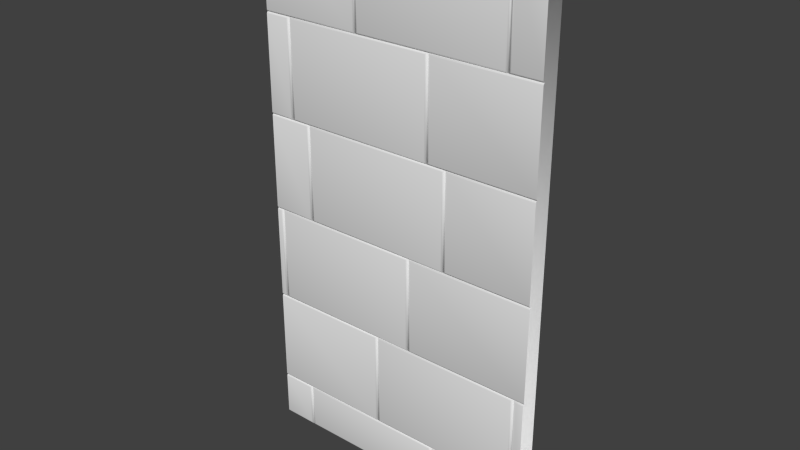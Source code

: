 # Source: Mauer_St_ck_1.1.blend  (saved by Blender 2.70.0; exported with 4.5.12 LTS)
import bpy
from mathutils import Matrix  # noqa: F401  (used for matrix-valued properties, if any)

bpy.ops.wm.read_factory_settings(use_empty=True)
scene = bpy.context.scene
scene.name = 'Scene'

# ---- collections
col_collection_1 = bpy.data.collections.new('Collection 1'); scene.collection.children.link(col_collection_1)

# ---- world
world_world = bpy.data.worlds.new('World'); scene.world = world_world
world_world.color = (0.05088, 0.05088, 0.05088)
world_world.use_sun_shadow = False
world_world.sun_shadow_jitter_overblur = 0.0
world_world.cycles.sampling_method = 'MANUAL'
world_world.cycles.sample_map_resolution = 256

# ---- meshes
me_mauer_st_ck_1_1 = bpy.data.meshes.new('Mauer_Stück_1.1')
me_mauer_st_ck_1_1.from_pydata([(-1.8, -4.983, -0.4651), (1.95, -4.983, -0.4651), (-1.8, 5.985, -0.4651), (1.95, 5.985, -0.4651), (-1.373, -4.051, 0.02381), (-1.348, -4.026, 0.01148), (-1.373, -4.944, 0.02381), (-1.348, -4.968, 0.01148), (-1.336, -4.981, -0.01334), (-1.299, -4.944, 0.02381), (-1.324, -4.968, 0.01148), (-1.336, -4.014, -0.01334), (-1.299, -4.051, 0.02381), (-1.324, -4.026, 0.01148), (0.6267, -4.051, 0.02381), (0.6515, -4.026, 0.01148), (0.6267, -4.944, 0.02381), (0.6515, -4.968, 0.01148), (1.95, -4.014, -0.01334), (1.949, -4.001, 0.01148), (0.6638, -4.981, -0.01334), (0.701, -4.944, 0.02381), (0.6761, -4.968, 0.01148), (0.6638, -4.014, -0.01334), (0.701, -4.051, 0.02381), (0.6761, -4.026, 0.01148), (1.948, -3.977, 0.02381), (1.95, -2.014, -0.01334), (1.949, -2.026, 0.01148), (1.948, -2.051, 0.02381), (-0.224, -2.051, 0.02381), (-0.1992, -2.026, 0.01148), (-0.224, -3.977, 0.02381), (-0.1992, -4.001, 0.01148), (-0.1869, -4.014, -0.01334), (-0.1497, -3.977, 0.02381), (-0.1746, -4.001, 0.01148), (-0.1869, -2.014, -0.01334), (-0.1497, -2.051, 0.02381), (-0.1746, -2.026, 0.01148), (1.813, -2.014, -0.01334), (1.776, -2.051, 0.02381), (1.801, -2.026, 0.01148), (1.813, -4.014, -0.01334), (1.776, -3.977, 0.02381), (1.801, -4.001, 0.01148), (1.957, -2.014, -0.01334), (1.957, -2.001, 0.01148), (1.85, -3.977, 0.02381), (1.825, -4.001, 0.01148), (1.85, -2.051, 0.02381), (1.825, -2.026, 0.01148), (1.957, -1.977, 0.02381), (1.957, -0.01365, -0.01334), (1.957, -0.02598, 0.01148), (1.957, -0.05081, 0.02381), (-1.67, -1.977, 0.02381), (-1.695, -2.001, 0.01148), (-1.67, -0.05081, 0.02381), (-1.695, -0.02598, 0.01148), (0.2555, -0.05081, 0.02381), (0.2804, -0.02598, 0.01148), (0.2555, -1.977, 0.02381), (0.2804, -2.001, 0.01148), (1.952, -0.01365, -0.01334), (1.952, -0.001332, 0.01148), (0.2927, -2.014, -0.01334), (0.3298, -1.977, 0.02381), (0.305, -2.001, 0.01148), (0.2927, -0.01365, -0.01334), (0.3298, -0.05081, 0.02381), (0.305, -0.02598, 0.01148), (1.952, 0.0235, 0.02381), (1.952, 1.986, -0.01334), (1.952, 1.974, 0.01148), (1.952, 1.949, 0.02381), (-1.801, -4.014, -0.01334), (-1.8, -4.001, 0.01148), (-1.8, -3.977, 0.02381), (-1.801, -2.014, -0.01334), (-1.8, -2.026, 0.01148), (-1.8, -2.051, 0.02381), (-1.707, -0.01365, -0.01334), (-1.744, -0.05081, 0.02381), (-1.72, -0.02598, 0.01148), (-1.707, -2.014, -0.01334), (-1.744, -1.977, 0.02381), (-1.72, -2.001, 0.01148), (-1.8, -2.014, -0.01334), (-1.8, -2.001, 0.01148), (-1.8, -1.977, 0.02381), (-1.8, -0.01365, -0.01334), (-1.8, -0.02598, 0.01148), (-1.207, 1.986, -0.01334), (-1.244, 1.949, 0.02381), (-1.22, 1.974, 0.01148), (-1.207, -0.01365, -0.01334), (-1.244, 0.0235, 0.02381), (-1.22, -0.001332, 0.01148), (1.956, 1.986, -0.01334), (1.956, 1.999, 0.01148), (0.8298, 0.0235, 0.02381), (0.805, -0.001332, 0.01148), (0.7927, 1.986, -0.01334), (0.8298, 1.949, 0.02381), (0.805, 1.974, 0.01148), (1.956, 2.023, 0.02381), (1.956, 3.986, -0.01334), (1.956, 3.974, 0.01148), (1.956, 3.949, 0.02381), (-1.17, 0.0235, 0.02381), (-1.195, -0.001332, 0.01148), (-1.17, 1.949, 0.02381), (-1.195, 1.974, 0.01148), (0.7555, 1.949, 0.02381), (0.7804, 1.974, 0.01148), (0.7927, -0.01365, -0.01334), (0.7555, 0.0235, 0.02381), (0.7804, -0.001332, 0.01148), (-1.494, 3.949, 0.02381), (-1.47, 3.974, 0.01148), (-1.494, 2.023, 0.02381), (-1.47, 1.999, 0.01148), (-1.457, 1.986, -0.01334), (-1.42, 2.023, 0.02381), (-1.445, 1.999, 0.01148), (-1.457, 3.986, -0.01334), (-1.42, 3.949, 0.02381), (-1.445, 3.974, 0.01148), (0.5427, 3.986, -0.01334), (0.5055, 3.949, 0.02381), (0.5304, 3.974, 0.01148), (0.5427, 1.986, -0.01334), (0.5055, 2.023, 0.02381), (0.5304, 1.999, 0.01148), (1.952, 3.986, -0.01334), (1.952, 3.999, 0.01148), (0.5798, 2.023, 0.02381), (0.555, 1.999, 0.01148), (0.5798, 3.949, 0.02381), (0.555, 3.974, 0.01148), (1.952, 4.023, 0.02381), (1.952, 5.986, -0.01334), (1.952, 5.974, 0.01148), (1.952, 5.949, 0.02381), (1.58, 4.023, 0.02381), (1.555, 3.999, 0.01148), (1.58, 5.949, 0.02381), (1.555, 5.974, 0.01148), (-0.4573, 3.986, -0.01334), (-0.4202, 4.023, 0.02381), (-0.445, 3.999, 0.01148), (-0.4573, 5.986, -0.01334), (-0.4202, 5.949, 0.02381), (-0.445, 5.974, 0.01148), (1.543, 5.986, -0.01334), (1.506, 5.949, 0.02381), (1.53, 5.974, 0.01148), (1.543, 3.986, -0.01334), (1.506, 4.023, 0.02381), (1.53, 3.999, 0.01148), (-1.8, 3.986, -0.01334), (-1.8, 4.023, 0.02381), (-1.8, 3.999, 0.01148), (-1.8, 5.986, -0.01334), (-1.8, 5.949, 0.02381), (-1.8, 5.974, 0.01148), (-0.4945, 5.949, 0.02381), (-0.4696, 5.974, 0.01148), (-0.4945, 4.023, 0.02381), (-0.4696, 3.999, 0.01148), (-1.803, 3.949, 0.02381), (-1.802, 3.974, 0.01148), (-1.801, 3.986, -0.01334), (-1.803, 2.023, 0.02381), (-1.802, 1.999, 0.01148), (-1.801, 1.986, -0.01334), (-1.801, 1.949, 0.02381), (-1.805, 1.974, 0.01148), (-1.799, 1.986, -0.01334), (-1.801, 0.0235, 0.02381), (-1.805, -0.001332, 0.01148), (-1.799, -0.01365, -0.01334), (1.95, -4.981, -0.01334), (-1.801, -4.981, -0.01334), (-1.8, -4.051, 0.02381), (-1.8, -4.026, 0.01148), (-1.8, -4.944, 0.02381), (-1.8, -4.968, 0.01148), (-1.801, -4.981, -0.01334), (-1.8, -0.05081, 0.02381), (0.6638, -4.981, -0.01334), (-1.336, -4.981, -0.01334), (1.95, -4.051, 0.02381), (1.95, -4.026, 0.01148), (1.95, -4.014, -0.01334), (1.95, -4.944, 0.02381), (1.951, -4.968, 0.01148), (1.95, -4.981, -0.01334)], [], [(0, 1, 3, 2), (185, 4, 5, 186), (4, 6, 7, 5), (16, 14, 12, 9), (9, 12, 13, 10), (10, 13, 11, 8), (12, 14, 15, 13), (14, 16, 17, 15), (16, 9, 10, 17), (196, 193, 24, 21), (21, 24, 25, 22), (22, 25, 23, 20), (50, 29, 28, 51), (105, 74, 73, 103), (196, 21, 22, 197), (197, 22, 20, 198), (81, 30, 31, 80), (30, 32, 33, 31), (44, 41, 38, 35), (35, 38, 39, 36), (36, 39, 37, 34), (38, 41, 42, 39), (39, 42, 40, 37), (41, 44, 45, 42), (42, 45, 43, 40), (44, 35, 36, 45), (45, 36, 34, 43), (26, 29, 50, 48), (48, 50, 51, 49), (70, 55, 54, 71), (26, 48, 49, 19), (62, 60, 58, 56), (56, 58, 59, 57), (58, 60, 61, 59), (60, 62, 63, 61), (62, 56, 57, 63), (52, 55, 70, 67), (67, 70, 71, 68), (68, 71, 69, 66), (104, 75, 74, 105), (52, 67, 68, 47), (47, 68, 66, 46), (32, 78, 77, 33), (92, 84, 82, 91), (83, 86, 87, 84), (84, 87, 85, 82), (86, 90, 89, 87), (177, 94, 95, 178), (178, 95, 93, 179), (94, 97, 98, 95), (95, 98, 96, 93), (87, 89, 88, 85), (72, 75, 104, 101), (101, 104, 105, 102), (139, 109, 108, 140), (72, 101, 102, 65), (117, 114, 112, 110), (110, 112, 113, 111), (112, 114, 115, 113), (114, 117, 118, 115), (117, 110, 111, 118), (171, 119, 120, 172), (119, 121, 122, 120), (133, 130, 127, 124), (124, 127, 128, 125), (125, 128, 126, 123), (127, 130, 131, 128), (128, 131, 129, 126), (130, 133, 134, 131), (131, 134, 132, 129), (133, 124, 125, 134), (134, 125, 123, 132), (106, 109, 139, 137), (137, 139, 140, 138), (147, 144, 143, 148), (106, 137, 138, 100), (141, 144, 147, 145), (145, 147, 148, 146), (141, 145, 146, 136), (159, 156, 153, 150), (20, 8, 192, 191), (198, 20, 191, 183), (150, 153, 154, 151), (151, 154, 152, 149), (153, 156, 157, 154), (154, 157, 155, 152), (156, 159, 160, 157), (157, 160, 158, 155), (159, 150, 151, 160), (160, 151, 149, 158), (169, 167, 165, 162), (165, 167, 168, 166), (167, 169, 170, 168), (169, 162, 163, 170), (121, 119, 171, 174), (121, 174, 175, 122), (97, 94, 177, 180), (32, 30, 81, 78), (97, 180, 181, 98), (98, 181, 182, 96), (6, 4, 185, 187), (6, 187, 188, 7), (83, 84, 92, 190), (83, 190, 90, 86), (24, 193, 194, 25), (25, 194, 195, 23), (71, 54, 53, 69), (186, 5, 11, 76), (5, 7, 8, 11), (13, 15, 23, 11), (15, 17, 20, 23), (17, 10, 8, 20), (80, 31, 37, 79), (31, 33, 34, 37), (49, 51, 40, 43), (140, 108, 107, 129), (19, 49, 43, 18), (57, 59, 82, 85), (59, 61, 69, 82), (61, 63, 66, 69), (63, 57, 85, 66), (148, 143, 142, 155), (33, 77, 76, 34), (102, 105, 103, 116), (65, 102, 116, 64), (111, 113, 93, 96), (113, 115, 103, 93), (115, 118, 116, 103), (118, 111, 96, 116), (172, 120, 126, 173), (120, 122, 123, 126), (138, 140, 129, 132), (100, 138, 132, 99), (146, 148, 155, 158), (136, 146, 158, 135), (8, 189, 184, 192), (166, 168, 152, 164), (168, 170, 149, 152), (170, 163, 161, 149), (1, 0, 184, 192, 191, 183), (122, 175, 176, 123), (7, 188, 189, 8), (51, 28, 27, 40), (2, 3, 142, 155, 152, 164)])
me_mauer_st_ck_1_1.polygons.foreach_set('use_smooth', [True] * 144)
me_mauer_st_ck_1_1.use_remesh_preserve_volume = False
me_mauer_st_ck_1_1.use_remesh_preserve_attributes = False
me_mauer_st_ck_1_1.use_mirror_vertex_groups = False
me_mauer_st_ck_1_1.update()

# ---- objects
ob_mauer_st_ck_1_1 = bpy.data.objects.new('Mauer_Stück_1.1', me_mauer_st_ck_1_1)

# ---- transforms, parenting, visibility, modifiers, constraints
ob_mauer_st_ck_1_1.location = (-0.02991, -0.05812, 1.246)
ob_mauer_st_ck_1_1.rotation_euler = (1.571, 2.22e-16, 2.22e-16)
ob_mauer_st_ck_1_1.scale = (0.4, 0.25, 0.2)
ob_mauer_st_ck_1_1.lineart.crease_threshold = 0.0
_m = ob_mauer_st_ck_1_1.modifiers.new('Array', 'ARRAY')
_m.count = 1
_m.constant_offset_displace = (0.0, 0.0, 0.0)
_m.relative_offset_displace = (0.99, 0.0, 0.0)

# ---- collection membership
col_collection_1.objects.link(ob_mauer_st_ck_1_1)

# ---- scene / render settings (as saved in the file)
scene.frame_start = 1; scene.frame_end = 250; scene.frame_set(1)
scene.render.engine = 'BLENDER_EEVEE_NEXT'
scene.render.resolution_percentage = 50
scene.render.dither_intensity = 0.0
scene.cycles.use_denoising = False
scene.cycles.samples = 10
scene.cycles.sampling_pattern = 'TABULATED_SOBOL'
scene.cycles.light_sampling_threshold = 0.0
scene.cycles.use_adaptive_sampling = False
scene.cycles.use_light_tree = False
scene.cycles.blur_glossy = 0.0
scene.cycles.volume_bounces = 1
scene.cycles.pixel_filter_type = 'GAUSSIAN'
scene.cycles.sample_clamp_indirect = 0.0
scene.view_settings.view_transform = 'Standard'
bpy.context.view_layer.update()

# ---- added for rendering (the .blend has no active camera and no usable light): camera, sun
cam_auto = bpy.data.cameras.new('AutoCamera')
cam_auto.lens = 50.0
cam_auto.sensor_width = 36.0
cam_auto.clip_end = 1000.0
ob_auto_camera = bpy.data.objects.new('AutoCamera', cam_auto)
scene.collection.objects.link(ob_auto_camera)
ob_auto_camera.location = (2.89583, -3.4884, 3.68813)
ob_auto_camera.rotation_euler = (1.09748, -7.21219e-08, 0.694738)
scene.camera = ob_auto_camera
light_auto_sun = bpy.data.lights.new('AutoSun', 'SUN')
light_auto_sun.energy = 3.0
light_auto_sun.angle = 0.0523599
ob_auto_sun = bpy.data.objects.new('AutoSun', light_auto_sun)
scene.collection.objects.link(ob_auto_sun)
ob_auto_sun.rotation_euler = (0.872665, 0.174533, 0.523599)
bpy.context.view_layer.update()

